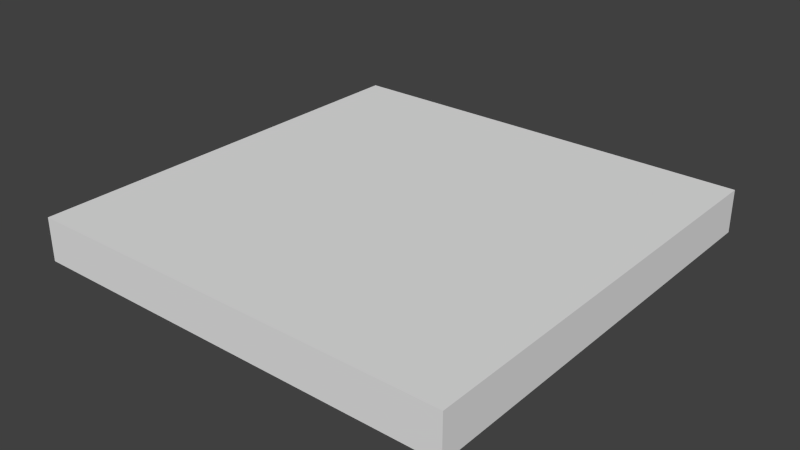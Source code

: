 # Source: turn.blend  (saved by Blender 2.68.0; exported with 4.5.12 LTS)
import bpy
from mathutils import Matrix  # noqa: F401  (used for matrix-valued properties, if any)

bpy.ops.wm.read_factory_settings(use_empty=True)
scene = bpy.context.scene
scene.name = 'Scene'

# ---- collections
col_collection_1 = bpy.data.collections.new('Collection 1'); scene.collection.children.link(col_collection_1)

# ---- materials (node trees are filled in below, after node groups)
mat_turn = bpy.data.materials.new('turn')
mat_turn.alpha_threshold = 0.0
mat_turn.use_transparent_shadow = False
mat_turn.preview_render_type = 'FLAT'
mat_turn.roughness = 0.5
mat_turn.line_color = (0.0, 0.0, 0.0, 1.0)

# ---- material node trees

# ---- world
world_world = bpy.data.worlds.new('World'); scene.world = world_world
world_world.color = (0.05088, 0.05088, 0.05088)
world_world.use_sun_shadow = False
world_world.sun_shadow_jitter_overblur = 0.0
world_world.cycles.sampling_method = 'MANUAL'
world_world.cycles.sample_map_resolution = 256

# ---- meshes
me_turn = bpy.data.meshes.new('turn')
me_turn.from_pydata([(0.5, 0.5, -0.05), (0.5, -0.5, -0.05), (-0.5, -0.5, -0.05), (-0.5, 0.5, -0.05), (0.5, 0.5, 0.05), (0.5, -0.5, 0.05), (-0.5, -0.5, 0.05), (-0.5, 0.5, 0.05)], [], [(0, 1, 2, 3), (4, 7, 6, 5), (0, 4, 5, 1), (1, 5, 6, 2), (2, 6, 7, 3), (4, 0, 3, 7)])
_uv = me_turn.uv_layers.new(name='UVMap')
_uv.uv.foreach_set('vector', [0.0, 0.0, 1.0, 0.0, 1.0, 1.0, 0.0, 1.0, 0.0, 0.0, 1.0, 0.0, 1.0, 1.0, 0.0, 1.0, 0.0, 0.0, 1.0, 0.0, 1.0, 1.0, 0.0, 1.0, 0.0, 0.0, 1.0, 0.0, 1.0, 1.0, 0.0, 1.0, 0.0, 0.0, 1.0, 0.0, 1.0, 1.0, 0.0, 1.0, 0.0, 0.0, 1.0, 0.0, 1.0, 1.0, 0.0, 1.0])
me_turn.materials.append(mat_turn)
me_turn.use_remesh_preserve_volume = False
me_turn.use_remesh_preserve_attributes = False
me_turn.use_mirror_vertex_groups = False
me_turn.update()

# ---- objects
ob_turn = bpy.data.objects.new('turn', me_turn)

# ---- transforms, parenting, visibility, modifiers, constraints
ob_turn.location = (0.0, 0.0, 0.0)
ob_turn.lock_rotations_4d = False
ob_turn.empty_display_type = 'ARROWS'
ob_turn.lineart.crease_threshold = 0.0

# ---- collection membership
col_collection_1.objects.link(ob_turn)

# ---- scene / render settings (as saved in the file)
scene.frame_start = 1; scene.frame_end = 250; scene.frame_set(1)
scene.render.engine = 'BLENDER_EEVEE_NEXT'
scene.render.image_settings.color_mode = 'RGB'
scene.render.image_settings.compression = 90
scene.render.resolution_percentage = 50
scene.render.dither_intensity = 0.0
scene.cycles.use_denoising = False
scene.cycles.samples = 10
scene.cycles.sampling_pattern = 'TABULATED_SOBOL'
scene.cycles.light_sampling_threshold = 0.0
scene.cycles.use_adaptive_sampling = False
scene.cycles.use_light_tree = False
scene.cycles.blur_glossy = 0.0
scene.cycles.volume_bounces = 1
scene.cycles.pixel_filter_type = 'GAUSSIAN'
scene.cycles.sample_clamp_indirect = 0.0
scene.view_settings.view_transform = 'Standard'
bpy.context.view_layer.update()

# ---- added for rendering (the .blend has no active camera and no usable light): camera, sun
cam_auto = bpy.data.cameras.new('AutoCamera')
cam_auto.lens = 50.0
cam_auto.sensor_width = 36.0
cam_auto.clip_end = 1000.0
ob_auto_camera = bpy.data.objects.new('AutoCamera', cam_auto)
scene.collection.objects.link(ob_auto_camera)
ob_auto_camera.location = (1.31173, -1.57408, 1.04939)
ob_auto_camera.rotation_euler = (1.09748, -7.21219e-08, 0.694738)
scene.camera = ob_auto_camera
light_auto_sun = bpy.data.lights.new('AutoSun', 'SUN')
light_auto_sun.energy = 3.0
light_auto_sun.angle = 0.0523599
ob_auto_sun = bpy.data.objects.new('AutoSun', light_auto_sun)
scene.collection.objects.link(ob_auto_sun)
ob_auto_sun.rotation_euler = (0.872665, 0.174533, 0.523599)
bpy.context.view_layer.update()
